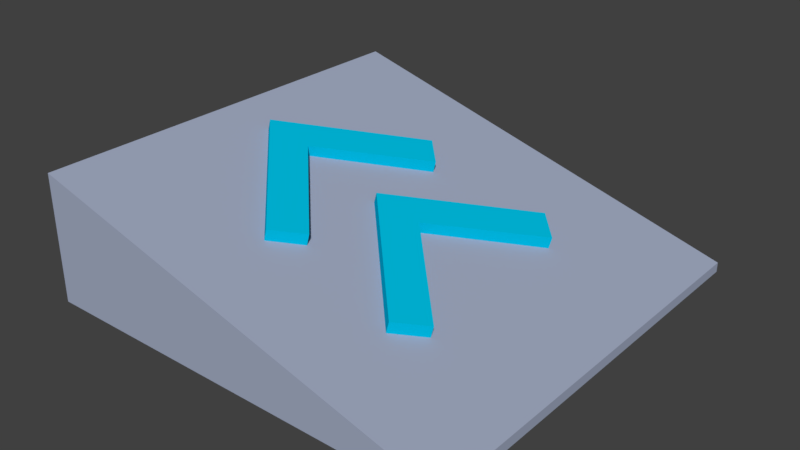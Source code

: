 # Source: low-poly-sci-fi-ludum-dare-42.blend  (saved by Blender 2.79.0; exported with 4.5.12 LTS)
import bpy
from mathutils import Matrix  # noqa: F401  (used for matrix-valued properties, if any)

bpy.ops.wm.read_factory_settings(use_empty=True)
scene = bpy.context.scene
scene.name = 'Scene'

# ---- collections
col_collection_1 = bpy.data.collections.new('Collection 1'); scene.collection.children.link(col_collection_1)

# ---- materials (node trees are filled in below, after node groups)
mat_metal = bpy.data.materials.new('metal')
mat_metal.alpha_threshold = 0.0
mat_metal.use_transparent_shadow = False
mat_metal.diffuse_color = (0.3639, 0.4128, 0.5457, 1.0)
mat_metal.roughness = 0.5
mat_metal.line_color = (0.0, 0.0, 0.0, 1.0)
mat_light_emitting_1 = bpy.data.materials.new('light-emitting-1')
mat_light_emitting_1.alpha_threshold = 0.0
mat_light_emitting_1.use_transparent_shadow = False
mat_light_emitting_1.diffuse_color = (0.0, 0.5407, 0.8, 1.0)
mat_light_emitting_1.roughness = 0.5

# ---- material node trees

# ---- world
world_world = bpy.data.worlds.new('World'); scene.world = world_world
world_world.color = (0.05088, 0.05088, 0.05088)
world_world.use_sun_shadow = False
world_world.sun_shadow_jitter_overblur = 0.0
world_world.cycles.sampling_method = 'MANUAL'

# ---- meshes
me_cube = bpy.data.meshes.new('Cube')
me_cube.from_pydata([(1.0, 1.0, 0.02527), (1.0, -1.0, 0.02527), (-1.0, -1.0, 0.02527), (-1.0, 1.0, 0.02527), (1.0, 1.0, 0.07117), (1.0, -1.0, 0.07117), (-1.0, -1.0, 0.6235), (-1.0, 1.0, 0.6235), (-0.2508, -0.5724, 0.2968), (-0.207, -0.5724, 0.4618), (-0.8047, -0.0001968, 0.4436), (-0.7609, -0.0001968, 0.6086), (-0.1342, -0.4517, 0.2659), (-0.09042, -0.4517, 0.4309), (-0.6881, 0.1206, 0.4127), (-0.6443, 0.1206, 0.5777), (-0.6842, -0.1247, 0.4117), (-0.6404, -0.1247, 0.5767), (-0.5676, -0.00389, 0.3808), (-0.5238, -0.00389, 0.5458), (-0.2487, 0.5305, 0.4728), (-0.2924, 0.5305, 0.3078), (-0.1719, 0.406, 0.2759), (-0.1282, 0.406, 0.4409), (0.3801, -0.5724, 0.1238), (0.4238, -0.5724, 0.2888), (-0.1739, -0.0001968, 0.2706), (-0.1301, -0.0001968, 0.4357), (0.4966, -0.4517, 0.09289), (0.5404, -0.4517, 0.2579), (-0.05727, 0.1206, 0.2397), (-0.01352, 0.1206, 0.4047), (-0.05337, -0.1247, 0.2387), (-0.009624, -0.1247, 0.4037), (0.06323, -0.00389, 0.2078), (0.107, -0.00389, 0.3728), (0.3821, 0.5305, 0.2999), (0.3384, 0.5305, 0.1349), (0.4589, 0.406, 0.1029), (0.5026, 0.406, 0.2679)], [], [(0, 1, 2, 3), (4, 7, 6, 5), (0, 4, 5, 1), (1, 5, 6, 2), (2, 6, 7, 3), (4, 0, 3, 7), (16, 17, 11, 10), (10, 11, 15, 14), (18, 19, 13, 12), (12, 13, 9, 8), (16, 18, 12, 8), (19, 17, 9, 13), (15, 11, 17, 19), (10, 14, 18, 16), (18, 14, 21, 22), (8, 9, 17, 16), (21, 20, 23, 22), (19, 18, 22, 23), (14, 15, 20, 21), (15, 19, 23, 20), (32, 33, 27, 26), (26, 27, 31, 30), (34, 35, 29, 28), (28, 29, 25, 24), (32, 34, 28, 24), (35, 33, 25, 29), (31, 27, 33, 35), (26, 30, 34, 32), (34, 30, 37, 38), (24, 25, 33, 32), (37, 36, 39, 38), (35, 34, 38, 39), (30, 31, 36, 37), (31, 35, 39, 36)])
me_cube.polygons.foreach_set('material_index', [0, 0, 0, 0, 0, 0, 1, 1, 1, 1, 1, 1, 1, 1, 1, 1, 1, 1, 1, 1, 1, 1, 1, 1, 1, 1, 1, 1, 1, 1, 1, 1, 1, 1])
me_cube.materials.append(mat_metal)
me_cube.materials.append(mat_light_emitting_1)
me_cube.use_remesh_preserve_volume = False
me_cube.use_remesh_preserve_attributes = False
me_cube.use_mirror_vertex_groups = False
me_cube.update()

# ---- objects
ob_jump_ramp = bpy.data.objects.new('jump-ramp', me_cube)

# ---- transforms, parenting, visibility, modifiers, constraints
ob_jump_ramp.location = (0.0, 0.0, 0.0)
ob_jump_ramp.lock_rotations_4d = False
ob_jump_ramp.empty_display_type = 'ARROWS'
ob_jump_ramp.lineart.crease_threshold = 0.0

# ---- collection membership
col_collection_1.objects.link(ob_jump_ramp)

# ---- scene / render settings (as saved in the file)
scene.frame_start = 1; scene.frame_end = 250; scene.frame_set(1)
scene.render.engine = 'BLENDER_EEVEE_NEXT'
scene.render.resolution_percentage = 50
scene.render.dither_intensity = 0.0
scene.cycles.use_denoising = False
scene.cycles.samples = 128
scene.cycles.sampling_pattern = 'TABULATED_SOBOL'
scene.cycles.use_adaptive_sampling = False
scene.cycles.use_light_tree = False
scene.cycles.blur_glossy = 0.0
scene.cycles.sample_clamp_indirect = 0.0
scene.view_settings.view_transform = 'Standard'
bpy.context.view_layer.update()

# ---- added for rendering (the .blend has no active camera and no usable light): camera, sun
cam_auto = bpy.data.cameras.new('AutoCamera')
cam_auto.lens = 50.0
cam_auto.sensor_width = 36.0
cam_auto.clip_end = 1000.0
ob_auto_camera = bpy.data.objects.new('AutoCamera', cam_auto)
scene.collection.objects.link(ob_auto_camera)
ob_auto_camera.location = (2.67483, -3.20979, 2.46425)
ob_auto_camera.rotation_euler = (1.09748, -7.21219e-08, 0.694738)
scene.camera = ob_auto_camera
light_auto_sun = bpy.data.lights.new('AutoSun', 'SUN')
light_auto_sun.energy = 3.0
light_auto_sun.angle = 0.0523599
ob_auto_sun = bpy.data.objects.new('AutoSun', light_auto_sun)
scene.collection.objects.link(ob_auto_sun)
ob_auto_sun.rotation_euler = (0.872665, 0.174533, 0.523599)
bpy.context.view_layer.update()
